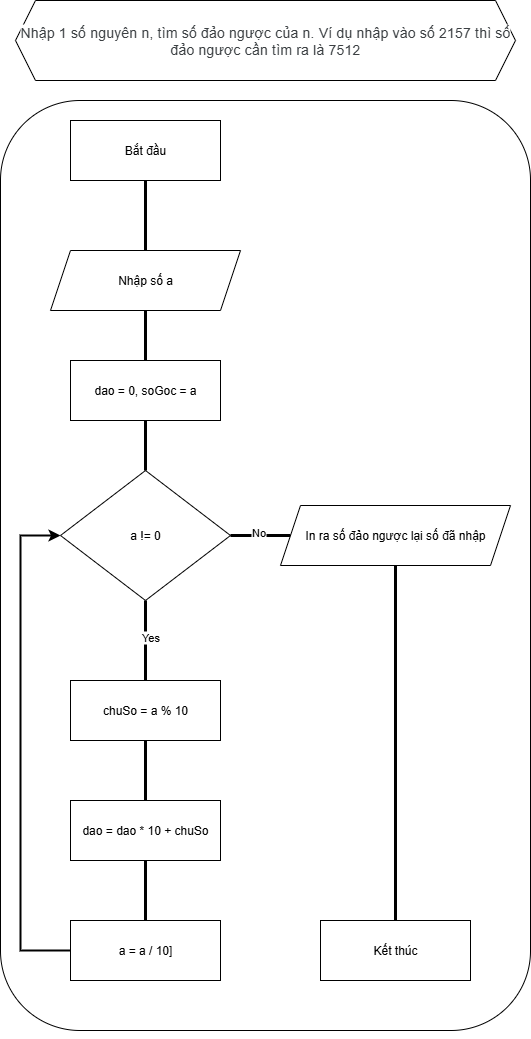

The diagram above was exported from draw.io. Its source (the exported page's mxGraphModel, read from the mxfile embedded in the PNG):
<mxGraphModel dx="4349" dy="975" grid="1" gridSize="10" guides="1" tooltips="1" connect="1" arrows="1" fold="1" page="1" pageScale="1" pageWidth="827" pageHeight="1169" math="0" shadow="0">
  <root>
    <mxCell id="WIyWlLk6GJQsqaUBKTNV-0" />
    <mxCell id="WIyWlLk6GJQsqaUBKTNV-1" parent="WIyWlLk6GJQsqaUBKTNV-0" />
    <mxCell id="CHvxhBqSJKmGIbItbX8f-86" value="" style="rounded=1;whiteSpace=wrap;html=1;" parent="WIyWlLk6GJQsqaUBKTNV-1" vertex="1">
      <mxGeometry x="-2050" y="220" width="530" height="930" as="geometry" />
    </mxCell>
    <mxCell id="CHvxhBqSJKmGIbItbX8f-87" value="Bắt đầu" style="rounded=0;whiteSpace=wrap;html=1;" parent="WIyWlLk6GJQsqaUBKTNV-1" vertex="1">
      <mxGeometry x="-1980" y="240" width="150" height="60" as="geometry" />
    </mxCell>
    <mxCell id="CHvxhBqSJKmGIbItbX8f-88" value="Nhập số a" style="shape=parallelogram;perimeter=parallelogramPerimeter;whiteSpace=wrap;html=1;fixedSize=1;" parent="WIyWlLk6GJQsqaUBKTNV-1" vertex="1">
      <mxGeometry x="-2000" y="370" width="190" height="60" as="geometry" />
    </mxCell>
    <mxCell id="CHvxhBqSJKmGIbItbX8f-90" value="" style="endArrow=none;html=1;rounded=0;entryX=0.5;entryY=1;entryDx=0;entryDy=0;exitX=0.5;exitY=0;exitDx=0;exitDy=0;strokeWidth=3;" parent="WIyWlLk6GJQsqaUBKTNV-1" source="CHvxhBqSJKmGIbItbX8f-88" target="CHvxhBqSJKmGIbItbX8f-87" edge="1">
      <mxGeometry width="50" height="50" relative="1" as="geometry">
        <mxPoint x="-1650" y="490" as="sourcePoint" />
        <mxPoint x="-1600" y="440" as="targetPoint" />
      </mxGeometry>
    </mxCell>
    <mxCell id="CHvxhBqSJKmGIbItbX8f-91" value="" style="endArrow=none;html=1;rounded=0;entryX=0.5;entryY=1;entryDx=0;entryDy=0;exitX=0.5;exitY=0;exitDx=0;exitDy=0;strokeWidth=3;" parent="WIyWlLk6GJQsqaUBKTNV-1" target="CHvxhBqSJKmGIbItbX8f-88" edge="1">
      <mxGeometry width="50" height="50" relative="1" as="geometry">
        <mxPoint x="-1905" y="480" as="sourcePoint" />
        <mxPoint x="-1780" y="400" as="targetPoint" />
      </mxGeometry>
    </mxCell>
    <mxCell id="CHvxhBqSJKmGIbItbX8f-92" value="&lt;span style=&quot;color: rgb(60, 64, 67); font-family: Roboto, Arial, sans-serif; font-size: 14px; letter-spacing: 0.2px; text-align: start; background-color: rgb(255, 255, 255);&quot;&gt;Nhập 1 số nguyên n, tìm số đảo ngược của n. Ví dụ nhập vào số 2157 thì số đảo ngược cần tìm ra là 7512&lt;/span&gt;" style="shape=hexagon;perimeter=hexagonPerimeter2;whiteSpace=wrap;html=1;fixedSize=1;" parent="WIyWlLk6GJQsqaUBKTNV-1" vertex="1">
      <mxGeometry x="-2035" y="120" width="500" height="80" as="geometry" />
    </mxCell>
    <mxCell id="aeVfzVK5Iel3ZCmLHemq-50" style="edgeStyle=orthogonalEdgeStyle;rounded=0;orthogonalLoop=1;jettySize=auto;html=1;exitX=0.5;exitY=1;exitDx=0;exitDy=0;" parent="WIyWlLk6GJQsqaUBKTNV-1" source="CHvxhBqSJKmGIbItbX8f-86" target="CHvxhBqSJKmGIbItbX8f-86" edge="1">
      <mxGeometry relative="1" as="geometry" />
    </mxCell>
    <mxCell id="4cBgiDfiwC3V2OhxxzIx-0" value="dao = 0, soGoc = a" style="rounded=0;whiteSpace=wrap;html=1;" vertex="1" parent="WIyWlLk6GJQsqaUBKTNV-1">
      <mxGeometry x="-1980" y="480" width="150" height="60" as="geometry" />
    </mxCell>
    <mxCell id="4cBgiDfiwC3V2OhxxzIx-1" value="" style="endArrow=none;html=1;rounded=0;entryX=0.5;entryY=1;entryDx=0;entryDy=0;exitX=0.5;exitY=0;exitDx=0;exitDy=0;strokeWidth=3;" edge="1" parent="WIyWlLk6GJQsqaUBKTNV-1" source="4cBgiDfiwC3V2OhxxzIx-2" target="4cBgiDfiwC3V2OhxxzIx-0">
      <mxGeometry width="50" height="50" relative="1" as="geometry">
        <mxPoint x="-1770" y="620" as="sourcePoint" />
        <mxPoint x="-1770" y="550" as="targetPoint" />
      </mxGeometry>
    </mxCell>
    <mxCell id="4cBgiDfiwC3V2OhxxzIx-2" value="a != 0" style="rhombus;whiteSpace=wrap;html=1;" vertex="1" parent="WIyWlLk6GJQsqaUBKTNV-1">
      <mxGeometry x="-1990" y="590" width="170" height="130" as="geometry" />
    </mxCell>
    <mxCell id="4cBgiDfiwC3V2OhxxzIx-6" value="" style="endArrow=none;html=1;rounded=0;entryX=0.5;entryY=1;entryDx=0;entryDy=0;strokeWidth=3;exitX=0.5;exitY=0;exitDx=0;exitDy=0;" edge="1" parent="WIyWlLk6GJQsqaUBKTNV-1" target="4cBgiDfiwC3V2OhxxzIx-2">
      <mxGeometry width="50" height="50" relative="1" as="geometry">
        <mxPoint x="-1905" y="799.9999999999998" as="sourcePoint" />
        <mxPoint x="-1760" y="690" as="targetPoint" />
      </mxGeometry>
    </mxCell>
    <mxCell id="4cBgiDfiwC3V2OhxxzIx-7" value="Yes" style="edgeLabel;html=1;align=center;verticalAlign=middle;resizable=0;points=[];" vertex="1" connectable="0" parent="4cBgiDfiwC3V2OhxxzIx-6">
      <mxGeometry x="0.0924" y="-4" relative="1" as="geometry">
        <mxPoint as="offset" />
      </mxGeometry>
    </mxCell>
    <mxCell id="4cBgiDfiwC3V2OhxxzIx-25" value="chuSo = a % 10" style="rounded=0;whiteSpace=wrap;html=1;" vertex="1" parent="WIyWlLk6GJQsqaUBKTNV-1">
      <mxGeometry x="-1980" y="800" width="150" height="60" as="geometry" />
    </mxCell>
    <mxCell id="4cBgiDfiwC3V2OhxxzIx-31" value="" style="endArrow=classic;html=1;rounded=0;entryX=0;entryY=0.5;entryDx=0;entryDy=0;exitX=0;exitY=0.5;exitDx=0;exitDy=0;strokeWidth=2;" edge="1" parent="WIyWlLk6GJQsqaUBKTNV-1" source="4cBgiDfiwC3V2OhxxzIx-46" target="4cBgiDfiwC3V2OhxxzIx-2">
      <mxGeometry width="50" height="50" relative="1" as="geometry">
        <mxPoint x="-1850" y="970" as="sourcePoint" />
        <mxPoint x="-1800" y="920" as="targetPoint" />
        <Array as="points">
          <mxPoint x="-2030" y="1070" />
          <mxPoint x="-2030" y="655" />
        </Array>
      </mxGeometry>
    </mxCell>
    <mxCell id="4cBgiDfiwC3V2OhxxzIx-32" value="dao = dao * 10 + chuSo" style="rounded=0;whiteSpace=wrap;html=1;" vertex="1" parent="WIyWlLk6GJQsqaUBKTNV-1">
      <mxGeometry x="-1980" y="920" width="150" height="60" as="geometry" />
    </mxCell>
    <mxCell id="4cBgiDfiwC3V2OhxxzIx-34" value="" style="endArrow=none;html=1;rounded=0;entryX=0.5;entryY=1;entryDx=0;entryDy=0;exitX=0.5;exitY=0;exitDx=0;exitDy=0;strokeWidth=3;" edge="1" parent="WIyWlLk6GJQsqaUBKTNV-1" source="4cBgiDfiwC3V2OhxxzIx-32" target="4cBgiDfiwC3V2OhxxzIx-25">
      <mxGeometry width="50" height="50" relative="1" as="geometry">
        <mxPoint x="-1710" y="700" as="sourcePoint" />
        <mxPoint x="-1710" y="650" as="targetPoint" />
      </mxGeometry>
    </mxCell>
    <mxCell id="4cBgiDfiwC3V2OhxxzIx-35" value="" style="endArrow=none;html=1;rounded=0;entryX=1;entryY=0.5;entryDx=0;entryDy=0;strokeWidth=3;exitX=0;exitY=0.5;exitDx=0;exitDy=0;" edge="1" parent="WIyWlLk6GJQsqaUBKTNV-1" target="4cBgiDfiwC3V2OhxxzIx-2">
      <mxGeometry width="50" height="50" relative="1" as="geometry">
        <mxPoint x="-1760" y="655" as="sourcePoint" />
        <mxPoint x="-1770" y="930" as="targetPoint" />
      </mxGeometry>
    </mxCell>
    <mxCell id="4cBgiDfiwC3V2OhxxzIx-36" value="No" style="edgeLabel;html=1;align=center;verticalAlign=middle;resizable=0;points=[];" vertex="1" connectable="0" parent="4cBgiDfiwC3V2OhxxzIx-35">
      <mxGeometry x="0.0924" y="-4" relative="1" as="geometry">
        <mxPoint as="offset" />
      </mxGeometry>
    </mxCell>
    <mxCell id="4cBgiDfiwC3V2OhxxzIx-46" value="a = a / 10]" style="rounded=0;whiteSpace=wrap;html=1;" vertex="1" parent="WIyWlLk6GJQsqaUBKTNV-1">
      <mxGeometry x="-1980" y="1040" width="150" height="60" as="geometry" />
    </mxCell>
    <mxCell id="4cBgiDfiwC3V2OhxxzIx-47" value="" style="endArrow=none;html=1;rounded=0;entryX=0.5;entryY=1;entryDx=0;entryDy=0;exitX=0.5;exitY=0;exitDx=0;exitDy=0;strokeWidth=3;" edge="1" parent="WIyWlLk6GJQsqaUBKTNV-1" source="4cBgiDfiwC3V2OhxxzIx-46">
      <mxGeometry width="50" height="50" relative="1" as="geometry">
        <mxPoint x="-1710" y="820" as="sourcePoint" />
        <mxPoint x="-1905" y="980" as="targetPoint" />
      </mxGeometry>
    </mxCell>
    <mxCell id="4cBgiDfiwC3V2OhxxzIx-48" value="In ra số đảo ngược lại số đã nhập" style="shape=parallelogram;perimeter=parallelogramPerimeter;whiteSpace=wrap;html=1;fixedSize=1;" vertex="1" parent="WIyWlLk6GJQsqaUBKTNV-1">
      <mxGeometry x="-1770" y="625" width="230" height="60" as="geometry" />
    </mxCell>
    <mxCell id="4cBgiDfiwC3V2OhxxzIx-49" value="" style="endArrow=none;html=1;rounded=0;entryX=0.5;entryY=1;entryDx=0;entryDy=0;exitX=0.5;exitY=0;exitDx=0;exitDy=0;strokeWidth=3;" edge="1" parent="WIyWlLk6GJQsqaUBKTNV-1" source="4cBgiDfiwC3V2OhxxzIx-50" target="4cBgiDfiwC3V2OhxxzIx-48">
      <mxGeometry width="50" height="50" relative="1" as="geometry">
        <mxPoint x="-1510" y="740" as="sourcePoint" />
        <mxPoint x="-1510" y="690" as="targetPoint" />
      </mxGeometry>
    </mxCell>
    <mxCell id="4cBgiDfiwC3V2OhxxzIx-50" value="Kết thúc" style="rounded=0;whiteSpace=wrap;html=1;" vertex="1" parent="WIyWlLk6GJQsqaUBKTNV-1">
      <mxGeometry x="-1730" y="1040" width="150" height="60" as="geometry" />
    </mxCell>
  </root>
</mxGraphModel>